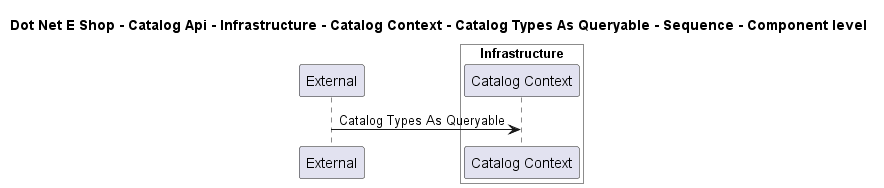

The diagram above was rendered by PlantUML. Its source (embedded in the PNG):
@startuml

title Dot Net E Shop - Catalog Api - Infrastructure - Catalog Context - Catalog Types As Queryable - Sequence - Component level

participant "External" as C4InterFlow.SoftwareSystems.ExternalSystem

box "Catalog Api" #White
    
box "Infrastructure" #White
    participant "Catalog Context" as DotNetEShop.SoftwareSystems.CatalogApi.Containers.Infrastructure.Components.CatalogContext
end box

end box


C4InterFlow.SoftwareSystems.ExternalSystem -> DotNetEShop.SoftwareSystems.CatalogApi.Containers.Infrastructure.Components.CatalogContext : Catalog Types As Queryable


@enduml